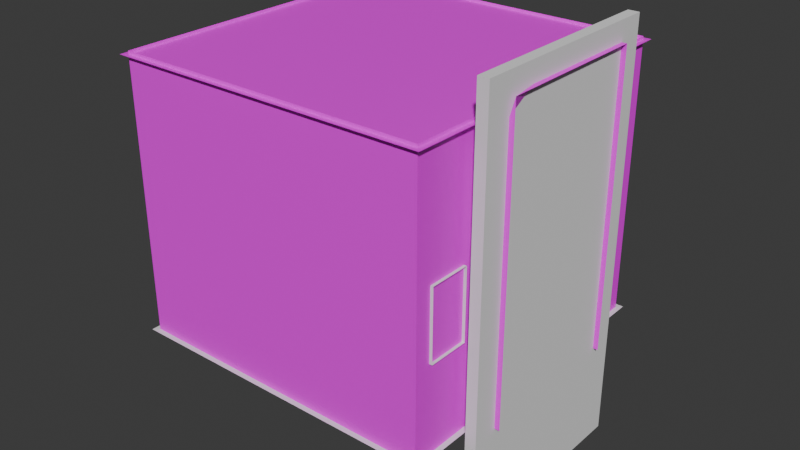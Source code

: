 # Source: elevator.blend  (saved by Blender 4.0.36; exported with 4.5.12 LTS)
import bpy
from mathutils import Matrix  # noqa: F401  (used for matrix-valued properties, if any)

bpy.ops.wm.read_factory_settings(use_empty=True)
scene = bpy.context.scene
scene.name = 'Scene'

# ---- collections
col_elevator = bpy.data.collections.new('Elevator'); scene.collection.children.link(col_elevator)
col_sliding_doors = bpy.data.collections.new('Sliding Doors'); scene.collection.children.link(col_sliding_doors)

# ---- images (referenced by path relative to the original .blend; pixels are not part of the script)
import os
ASSET_DIR = os.environ.get("B2B_ASSET_DIR", "")  # directory of the original .blend (textures are referenced by path, not embedded)
HERE = os.path.dirname(os.path.abspath(__file__))  # packed textures are extracted next to this script under _unpacked/

def load_image(name, relpath, width, height, colorspace="sRGB"):
    """Load a texture the original file referenced (path relative to the .blend, or extracted next to this script)."""
    p = next((c for c in (os.path.join(HERE, relpath), os.path.join(ASSET_DIR, relpath)) if relpath and os.path.exists(c)), "")
    if p:
        img = bpy.data.images.load(p, check_existing=True)
        img.name = name
    else:  # same state as the original file: an image datablock whose file is absent (Cycles renders it pink)
        img = bpy.data.images.new(name, width, height)
        img.source = "FILE"
        img.filepath = "//" + (relpath or name)
    img.colorspace_settings.name = colorspace
    return img
img_metal4_png = load_image('metal4.png', 'textures/metal4.png', 1024, 1024, 'sRGB')
img_elevatorlights3d_png = load_image('elevatorLights3D.png', 'elevatorLights3D.png', 1024, 1024, 'sRGB')

# ---- materials (node trees are filled in below, after node groups)
mat_material_001 = bpy.data.materials.new('Material.001')
mat_material_001.use_transparent_shadow = False
mat_material = bpy.data.materials.new('Material')
mat_material.use_transparent_shadow = False

# ---- material node trees
mat_material_001.use_nodes = True; mat_material_001.node_tree.nodes.clear()
_N = mat_material_001.node_tree.nodes; _L = mat_material_001.node_tree.links
n0 = _N.new('ShaderNodeBsdfPrincipled'); n0.name = 'Principled BSDF'; n0.location = (10, 300)
n0.inputs[3].default_value = 1.45
n1 = _N.new('ShaderNodeOutputMaterial'); n1.name = 'Material Output'; n1.location = (300, 300)
n2 = _N.new('ShaderNodeTexImage'); n2.name = 'Image Texture'; n2.location = (-280, 275)
n2.image = img_metal4_png
_L.new(n0.outputs[0], n1.inputs[0])
_L.new(n2.outputs[0], n0.inputs[0])
n1.is_active_output = True
mat_material.use_nodes = True; mat_material.node_tree.nodes.clear()
_N = mat_material.node_tree.nodes; _L = mat_material.node_tree.links
n0 = _N.new('ShaderNodeBsdfPrincipled'); n0.name = 'Principled BSDF'; n0.location = (10, 300)
n0.inputs[3].default_value = 1.45
n1 = _N.new('ShaderNodeOutputMaterial'); n1.name = 'Material Output'; n1.location = (300, 300)
n2 = _N.new('ShaderNodeTexImage'); n2.name = 'Image Texture'; n2.location = (-280, 275)
n2.image = img_elevatorlights3d_png
_L.new(n0.outputs[0], n1.inputs[0])
_L.new(n2.outputs[0], n0.inputs[0])
n1.is_active_output = True

# ---- world
world_world = bpy.data.worlds.new('World'); scene.world = world_world
world_world.use_nodes = True; world_world.node_tree.nodes.clear()
_N = world_world.node_tree.nodes; _L = world_world.node_tree.links
n0 = _N.new('ShaderNodeOutputWorld'); n0.name = 'World Output'; n0.location = (300, 300)
n1 = _N.new('ShaderNodeBackground'); n1.name = 'Background'; n1.location = (10, 300)
n1.inputs[0].default_value = (0.05088, 0.05088, 0.05088, 1.0)
_L.new(n1.outputs[0], n0.inputs[0])
n0.is_active_output = True
world_world.color = (0.05088, 0.05088, 0.05088)
world_world.use_sun_shadow = False
world_world.sun_shadow_jitter_overblur = 0.0

# ---- meshes
me_plane = bpy.data.meshes.new('Plane')
me_plane.from_pydata([(3.0, -3.0, 0.0), (3.0, 3.0, 0.0), (-3.0, -3.0, 0.0), (-3.0, 3.0, 0.0), (3.0, -3.0, 0.0), (3.0, 3.0, 0.0), (-3.0, -3.0, 0.0), (-3.0, 3.0, 0.0), (3.0, -3.0, 5.287), (3.0, 3.0, 5.287), (-3.0, -3.0, 5.287), (-3.0, 3.0, 5.287), (3.0, -1.5, 0.0), (3.0, 1.508, 0.0), (3.0, -1.5, 3.922), (3.0, 1.508, 5.632), (3.0, 3.0, 5.287), (3.0, 1.508, 3.922), (3.0, 3.0, 0.0), (3.0, 1.508, 0.0), (3.0, 3.0, 5.287), (3.0, 1.508, 3.922), (3.5, -1.5, 0.0), (3.5, 1.508, 0.0), (3.5, -1.5, 5.632), (3.5, 1.508, 5.632)], [(13, 1), (0, 12), (8, 9)], [(3, 1, 5, 7), (0, 2, 6, 4), (7, 5, 9, 11), (4, 6, 10, 8), (2, 3, 7, 11, 10, 6), (8, 14, 12, 4), (14, 8, 16, 17), (18, 19, 21, 20), (13, 23, 25, 15), (12, 14, 24, 22), (15, 25, 24, 14)])
_uv = me_plane.uv_layers.new(name='UVMap')
_uv.uv.foreach_set('vector', [0.8575, 0.5, 0.8575, 0.5, 0.8575, 0.5, 0.8575, 0.5, 0.8575, 0.5, 0.8575, 0.5, 0.8575, 0.5, 0.8575, 0.5, 0.4288, 0.5, 0.0, 0.5, 0.0, 0.0, 0.4288, 0.0, 0.8575, 0.5, 0.4288, 0.5, 0.4288, 0.0, 0.8575, 0.0, 0.4288, 1.0, 0.0, 1.0, 0.0, 1.0, 0.0, 0.5, 0.4288, 0.5, 0.4288, 1.0, 0.4288, 0.5, 0.536, 0.5976, 0.536, 1.0, 0.4288, 1.0, 0.536, 0.5976, 0.4288, 0.5, 0.8575, 0.5, 0.7509, 0.5976, 0.9642, 0.5, 0.8575, 0.5, 0.8575, 0.09755, 0.9642, 0.0, 0.8933, 0.9024, 0.8575, 0.9024, 0.8575, 0.5, 0.8933, 0.5, 0.8933, 0.9024, 0.8933, 0.5, 0.929, 0.5, 0.929, 0.9024, 0.9647, 0.7149, 0.929, 0.7149, 0.929, 0.5, 0.9647, 0.5])
me_plane.materials.append(mat_material_001)
me_plane.update()
me_plane_001 = bpy.data.meshes.new('Plane.001')
me_plane_001.from_pydata([(3.1, -3.1, 0.0), (3.1, 3.1, 0.0), (-3.1, -3.1, 0.0), (-3.1, 3.1, 0.0)], [], [(0, 1, 3, 2)])
_uv = me_plane_001.uv_layers.new(name='UVMap')
_uv.uv.foreach_set('vector', [0.0, 0.0, 1.0, 0.0, 1.0, 1.0, 0.0, 1.0])
me_plane_001.update()
me_plane_002 = bpy.data.meshes.new('Plane.002')
me_plane_002.from_pydata([(3.1, -3.1, 5.23), (3.1, 3.1, 5.23), (-3.1, -3.1, 5.23), (-3.1, 3.1, 5.23)], [], [(0, 2, 3, 1)])
_uv = me_plane_002.uv_layers.new(name='UVMap')
_uv.uv.foreach_set('vector', [0.0, 0.0, 0.0, 1.0, 1.0, 1.0, 1.0, 0.0])
me_plane_002.materials.append(mat_material)
me_plane_002.update()
me_cube_001 = bpy.data.meshes.new('Cube.001')
me_cube_001.from_pydata([(2.914, -2.689, 1.678), (2.914, -2.689, 3.012), (2.914, -1.897, 1.678), (2.914, -1.897, 3.012), (3.056, -2.689, 1.678), (3.056, -2.689, 3.012), (3.056, -1.897, 1.678), (3.056, -1.897, 3.012)], [], [(2, 3, 7, 6), (4, 5, 1, 0), (2, 6, 4, 0), (7, 3, 1, 5), (2, 0, 1, 3)])
_uv = me_cube_001.uv_layers.new(name='UVMap')
_uv.uv.foreach_set('vector', [0.375, 0.25, 0.625, 0.25, 0.625, 0.5, 0.375, 0.5, 0.375, 0.75, 0.625, 0.75, 0.625, 1.0, 0.375, 1.0, 0.125, 0.5, 0.375, 0.5, 0.375, 0.75, 0.125, 0.75, 0.625, 0.5, 0.875, 0.5, 0.875, 0.75, 0.625, 0.75, 0.375, 0.25, 0.375, 1.0, 0.875, 0.75, 0.625, 0.25])
me_cube_001.update()
me_cube_003 = bpy.data.meshes.new('Cube.003')
me_cube_003.from_pydata([(2.648, -1.897, 1.678), (2.648, -2.689, 1.678), (2.648, -2.689, 3.012), (2.648, -1.897, 3.012)], [], [(1, 2, 3, 0)])
_uv = me_cube_003.uv_layers.new(name='UVMap')
_uv.uv.foreach_set('vector', [0.375, 0.0, 0.625, 0.0, 0.625, 0.25, 0.375, 0.25])
me_cube_003.update()
me_cube_002 = bpy.data.meshes.new('Cube.002')
me_cube_002.from_pydata([(3.404, -2.57e-07, -2.0), (3.404, -2.57e-07, 6.0), (3.196, -2.413e-07, -2.0), (3.196, -2.413e-07, 6.0), (3.404, 2.0, -2.0), (3.404, 2.0, 6.0), (3.196, 2.0, -2.0), (3.196, 2.0, 6.0)], [], [(0, 1, 3, 2), (2, 3, 7, 6), (6, 7, 5, 4), (4, 5, 1, 0), (2, 6, 4, 0), (7, 3, 1, 5)])
_uv = me_cube_002.uv_layers.new(name='UVMap')
_uv.uv.foreach_set('vector', [0.375, 0.0, 0.625, 0.0, 0.625, 0.25, 0.375, 0.25, 0.375, 0.25, 0.625, 0.25, 0.625, 0.5, 0.375, 0.5, 0.375, 0.5, 0.625, 0.5, 0.625, 0.75, 0.375, 0.75, 0.375, 0.75, 0.625, 0.75, 0.625, 1.0, 0.375, 1.0, 0.125, 0.5, 0.375, 0.5, 0.375, 0.75, 0.125, 0.75, 0.625, 0.5, 0.875, 0.5, 0.875, 0.75, 0.625, 0.75])
me_cube_002.update()
me_cube = bpy.data.meshes.new('Cube')
me_cube.from_pydata([(3.404, -2.0, -2.0), (3.404, -2.0, 6.0), (3.196, -2.0, -2.0), (3.196, -2.0, 6.0), (3.404, -2.57e-07, -2.0), (3.404, -2.57e-07, 6.0), (3.196, -2.413e-07, -2.0), (3.196, -2.413e-07, 6.0)], [], [(0, 1, 3, 2), (2, 3, 7, 6), (6, 7, 5, 4), (4, 5, 1, 0), (2, 6, 4, 0), (7, 3, 1, 5)])
_uv = me_cube.uv_layers.new(name='UVMap')
_uv.uv.foreach_set('vector', [0.375, 0.0, 0.625, 0.0, 0.625, 0.25, 0.375, 0.25, 0.375, 0.25, 0.625, 0.25, 0.625, 0.5, 0.375, 0.5, 0.375, 0.5, 0.625, 0.5, 0.625, 0.75, 0.375, 0.75, 0.375, 0.75, 0.625, 0.75, 0.625, 1.0, 0.375, 1.0, 0.125, 0.5, 0.375, 0.5, 0.375, 0.75, 0.125, 0.75, 0.625, 0.5, 0.875, 0.5, 0.875, 0.75, 0.625, 0.75])
me_cube.update()

# ---- objects
ob_walls = bpy.data.objects.new('Walls', me_plane)
ob_floor = bpy.data.objects.new('Floor', me_plane_001)
ob_ceiling = bpy.data.objects.new('Ceiling', me_plane_002)
ob_panelbox = bpy.data.objects.new('PanelBox', me_cube_001)
ob_panel = bpy.data.objects.new('Panel', me_cube_003)
ob_right = bpy.data.objects.new('Right', me_cube_002)
ob_left = bpy.data.objects.new('Left', me_cube)

# ---- transforms, parenting, visibility, modifiers, constraints
ob_walls.location = (0.0, 0.0, 0.0)
ob_floor.location = (0.0, 0.0, 0.0)
ob_ceiling.location = (0.0, 0.0, 0.0)
ob_panelbox.location = (0.0, 0.0, 0.0)
ob_panel.location = (0.2545, 0.0, 0.0)
ob_right.location = (0.0, 0.0, 0.0)
ob_left.location = (0.0, 0.0, 0.0)

# ---- collection membership
col_elevator.objects.link(ob_walls)
col_elevator.objects.link(ob_floor)
col_elevator.objects.link(ob_ceiling)
col_elevator.objects.link(ob_panelbox)
col_elevator.objects.link(ob_panel)
col_sliding_doors.objects.link(ob_right)
col_sliding_doors.objects.link(ob_left)

# ---- scene / render settings (as saved in the file)
scene.frame_start = 1; scene.frame_end = 250; scene.frame_set(0)
scene.render.engine = 'BLENDER_EEVEE_NEXT'
scene.cycles.sampling_pattern = 'TABULATED_SOBOL'
bpy.context.view_layer.update()

# ---- added for rendering (the .blend has no active camera and no usable light): camera, sun
cam_auto = bpy.data.cameras.new('AutoCamera')
cam_auto.lens = 50.0
cam_auto.sensor_width = 36.0
cam_auto.clip_end = 1000.0
ob_auto_camera = bpy.data.objects.new('AutoCamera', cam_auto)
scene.collection.objects.link(ob_auto_camera)
ob_auto_camera.location = (11.3795, -13.4154, 10.9436)
ob_auto_camera.rotation_euler = (1.09748, -7.21219e-08, 0.694738)
scene.camera = ob_auto_camera
light_auto_sun = bpy.data.lights.new('AutoSun', 'SUN')
light_auto_sun.energy = 3.0
light_auto_sun.angle = 0.0523599
ob_auto_sun = bpy.data.objects.new('AutoSun', light_auto_sun)
scene.collection.objects.link(ob_auto_sun)
ob_auto_sun.rotation_euler = (0.872665, 0.174533, 0.523599)
bpy.context.view_layer.update()
